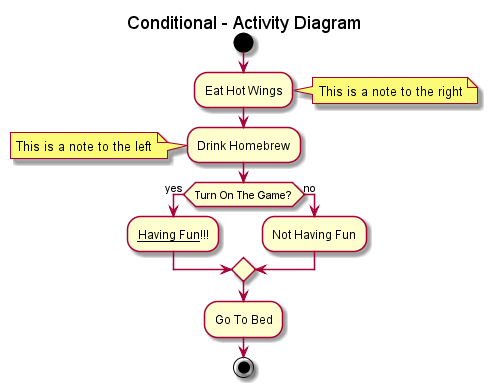

The diagram above was rendered by PlantUML. Its source (embedded in the PNG):
@startuml

title Conditional - Activity Diagram


start

:Eat Hot Wings;
note right: This is a note to the right

:Drink Homebrew;
note left: This is a note to the left

if (Turn On The Game?) then (yes)
  :__Having Fun__!!!;
else (no)
  :Not Having Fun;
endif

:Go To Bed;

stop

@enduml